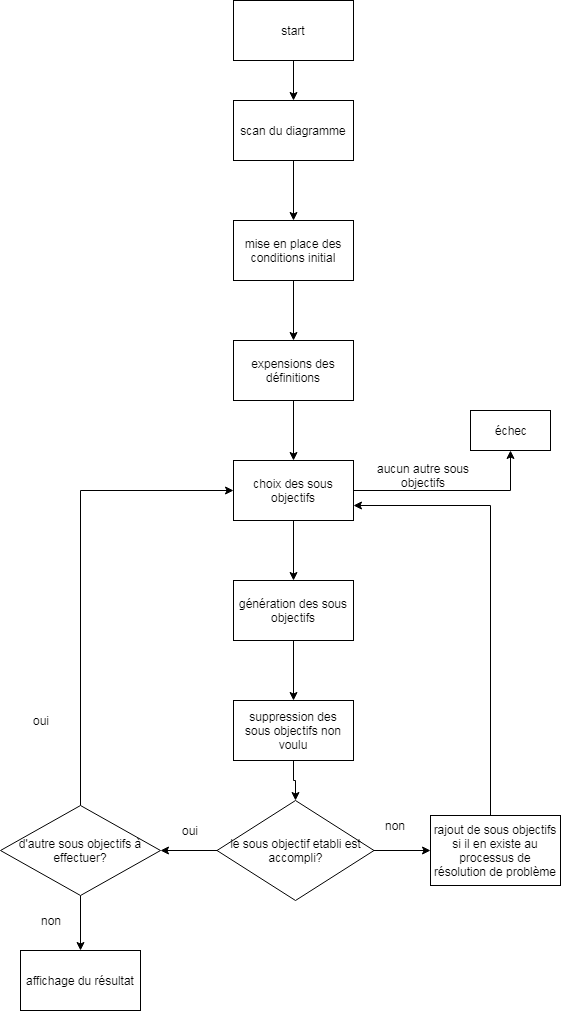

The diagram above was exported from draw.io. Its source (the exported page's mxGraphModel, read from the mxfile embedded in the PNG):
<mxGraphModel dx="2914" dy="1196" grid="1" gridSize="10" guides="1" tooltips="1" connect="1" arrows="1" fold="1" page="1" pageScale="1" pageWidth="827" pageHeight="1169" math="0" shadow="0">
  <root>
    <mxCell id="0" />
    <mxCell id="1" parent="0" />
    <mxCell id="L7A7L3C79VhQbelDBzDT-17" style="edgeStyle=orthogonalEdgeStyle;rounded=0;orthogonalLoop=1;jettySize=auto;html=1;" edge="1" parent="1" source="L7A7L3C79VhQbelDBzDT-1" target="L7A7L3C79VhQbelDBzDT-2">
      <mxGeometry relative="1" as="geometry" />
    </mxCell>
    <mxCell id="L7A7L3C79VhQbelDBzDT-1" value="mise en place des conditions initial" style="rounded=0;whiteSpace=wrap;html=1;" vertex="1" parent="1">
      <mxGeometry x="293" y="220" width="120" height="60" as="geometry" />
    </mxCell>
    <mxCell id="L7A7L3C79VhQbelDBzDT-18" style="edgeStyle=orthogonalEdgeStyle;rounded=0;orthogonalLoop=1;jettySize=auto;html=1;entryX=0.5;entryY=0;entryDx=0;entryDy=0;" edge="1" parent="1" source="L7A7L3C79VhQbelDBzDT-2" target="L7A7L3C79VhQbelDBzDT-3">
      <mxGeometry relative="1" as="geometry" />
    </mxCell>
    <mxCell id="L7A7L3C79VhQbelDBzDT-2" value="expensions des définitions" style="rounded=0;whiteSpace=wrap;html=1;" vertex="1" parent="1">
      <mxGeometry x="293" y="340" width="120" height="60" as="geometry" />
    </mxCell>
    <mxCell id="L7A7L3C79VhQbelDBzDT-19" style="edgeStyle=orthogonalEdgeStyle;rounded=0;orthogonalLoop=1;jettySize=auto;html=1;" edge="1" parent="1" source="L7A7L3C79VhQbelDBzDT-3" target="L7A7L3C79VhQbelDBzDT-4">
      <mxGeometry relative="1" as="geometry" />
    </mxCell>
    <mxCell id="L7A7L3C79VhQbelDBzDT-24" style="edgeStyle=orthogonalEdgeStyle;rounded=0;orthogonalLoop=1;jettySize=auto;html=1;" edge="1" parent="1" source="L7A7L3C79VhQbelDBzDT-3" target="L7A7L3C79VhQbelDBzDT-12">
      <mxGeometry relative="1" as="geometry" />
    </mxCell>
    <mxCell id="L7A7L3C79VhQbelDBzDT-3" value="choix des sous objectifs" style="rounded=0;whiteSpace=wrap;html=1;" vertex="1" parent="1">
      <mxGeometry x="293" y="460" width="120" height="60" as="geometry" />
    </mxCell>
    <mxCell id="L7A7L3C79VhQbelDBzDT-20" style="edgeStyle=orthogonalEdgeStyle;rounded=0;orthogonalLoop=1;jettySize=auto;html=1;" edge="1" parent="1" source="L7A7L3C79VhQbelDBzDT-4" target="L7A7L3C79VhQbelDBzDT-5">
      <mxGeometry relative="1" as="geometry" />
    </mxCell>
    <mxCell id="L7A7L3C79VhQbelDBzDT-4" value="génération des sous objectifs" style="rounded=0;whiteSpace=wrap;html=1;" vertex="1" parent="1">
      <mxGeometry x="293" y="580" width="120" height="60" as="geometry" />
    </mxCell>
    <mxCell id="L7A7L3C79VhQbelDBzDT-26" style="edgeStyle=orthogonalEdgeStyle;rounded=0;orthogonalLoop=1;jettySize=auto;html=1;" edge="1" parent="1" source="L7A7L3C79VhQbelDBzDT-5" target="L7A7L3C79VhQbelDBzDT-7">
      <mxGeometry relative="1" as="geometry" />
    </mxCell>
    <mxCell id="L7A7L3C79VhQbelDBzDT-5" value="suppression des sous objectifs non voulu" style="rounded=0;whiteSpace=wrap;html=1;" vertex="1" parent="1">
      <mxGeometry x="293" y="700" width="120" height="60" as="geometry" />
    </mxCell>
    <mxCell id="L7A7L3C79VhQbelDBzDT-16" style="edgeStyle=orthogonalEdgeStyle;rounded=0;orthogonalLoop=1;jettySize=auto;html=1;" edge="1" parent="1" source="L7A7L3C79VhQbelDBzDT-6" target="L7A7L3C79VhQbelDBzDT-1">
      <mxGeometry relative="1" as="geometry" />
    </mxCell>
    <mxCell id="L7A7L3C79VhQbelDBzDT-6" value="scan du diagramme" style="rounded=0;whiteSpace=wrap;html=1;" vertex="1" parent="1">
      <mxGeometry x="293" y="100" width="120" height="60" as="geometry" />
    </mxCell>
    <mxCell id="L7A7L3C79VhQbelDBzDT-21" style="edgeStyle=orthogonalEdgeStyle;rounded=0;orthogonalLoop=1;jettySize=auto;html=1;" edge="1" parent="1" source="L7A7L3C79VhQbelDBzDT-7" target="L7A7L3C79VhQbelDBzDT-8">
      <mxGeometry relative="1" as="geometry" />
    </mxCell>
    <mxCell id="L7A7L3C79VhQbelDBzDT-22" style="edgeStyle=orthogonalEdgeStyle;rounded=0;orthogonalLoop=1;jettySize=auto;html=1;entryX=0;entryY=0.5;entryDx=0;entryDy=0;" edge="1" parent="1" source="L7A7L3C79VhQbelDBzDT-7" target="L7A7L3C79VhQbelDBzDT-10">
      <mxGeometry relative="1" as="geometry" />
    </mxCell>
    <mxCell id="L7A7L3C79VhQbelDBzDT-7" value="le sous objectif etabli est accompli?" style="rhombus;whiteSpace=wrap;html=1;" vertex="1" parent="1">
      <mxGeometry x="276.5" y="800" width="157" height="100" as="geometry" />
    </mxCell>
    <mxCell id="L7A7L3C79VhQbelDBzDT-23" style="edgeStyle=orthogonalEdgeStyle;rounded=0;orthogonalLoop=1;jettySize=auto;html=1;entryX=0.5;entryY=0;entryDx=0;entryDy=0;" edge="1" parent="1" source="L7A7L3C79VhQbelDBzDT-8" target="L7A7L3C79VhQbelDBzDT-9">
      <mxGeometry relative="1" as="geometry" />
    </mxCell>
    <mxCell id="L7A7L3C79VhQbelDBzDT-30" style="edgeStyle=orthogonalEdgeStyle;rounded=0;orthogonalLoop=1;jettySize=auto;html=1;entryX=0;entryY=0.5;entryDx=0;entryDy=0;" edge="1" parent="1" source="L7A7L3C79VhQbelDBzDT-8" target="L7A7L3C79VhQbelDBzDT-3">
      <mxGeometry relative="1" as="geometry">
        <Array as="points">
          <mxPoint x="140" y="490" />
        </Array>
      </mxGeometry>
    </mxCell>
    <mxCell id="L7A7L3C79VhQbelDBzDT-8" value="d'autre sous objectifs à effectuer?" style="rhombus;whiteSpace=wrap;html=1;" vertex="1" parent="1">
      <mxGeometry x="60" y="805" width="160" height="90" as="geometry" />
    </mxCell>
    <mxCell id="L7A7L3C79VhQbelDBzDT-9" value="affichage du résultat" style="rounded=0;whiteSpace=wrap;html=1;" vertex="1" parent="1">
      <mxGeometry x="80" y="950" width="120" height="60" as="geometry" />
    </mxCell>
    <mxCell id="L7A7L3C79VhQbelDBzDT-25" style="edgeStyle=orthogonalEdgeStyle;rounded=0;orthogonalLoop=1;jettySize=auto;html=1;entryX=1;entryY=0.75;entryDx=0;entryDy=0;" edge="1" parent="1" source="L7A7L3C79VhQbelDBzDT-10" target="L7A7L3C79VhQbelDBzDT-3">
      <mxGeometry relative="1" as="geometry">
        <Array as="points">
          <mxPoint x="550" y="505" />
        </Array>
      </mxGeometry>
    </mxCell>
    <mxCell id="L7A7L3C79VhQbelDBzDT-10" value="rajout de sous objectifs si il en existe au processus de résolution de problème" style="rounded=0;whiteSpace=wrap;html=1;" vertex="1" parent="1">
      <mxGeometry x="490" y="815" width="130" height="70" as="geometry" />
    </mxCell>
    <mxCell id="L7A7L3C79VhQbelDBzDT-15" style="edgeStyle=orthogonalEdgeStyle;rounded=0;orthogonalLoop=1;jettySize=auto;html=1;" edge="1" parent="1" source="L7A7L3C79VhQbelDBzDT-11" target="L7A7L3C79VhQbelDBzDT-6">
      <mxGeometry relative="1" as="geometry" />
    </mxCell>
    <mxCell id="L7A7L3C79VhQbelDBzDT-11" value="start" style="rounded=0;whiteSpace=wrap;html=1;" vertex="1" parent="1">
      <mxGeometry x="293" width="120" height="60" as="geometry" />
    </mxCell>
    <mxCell id="L7A7L3C79VhQbelDBzDT-12" value="échec" style="rounded=0;whiteSpace=wrap;html=1;" vertex="1" parent="1">
      <mxGeometry x="530" y="410" width="80" height="40" as="geometry" />
    </mxCell>
    <mxCell id="L7A7L3C79VhQbelDBzDT-27" value="oui" style="text;html=1;strokeColor=none;fillColor=none;align=center;verticalAlign=middle;whiteSpace=wrap;rounded=0;" vertex="1" parent="1">
      <mxGeometry x="228.5" y="820" width="40" height="20" as="geometry" />
    </mxCell>
    <mxCell id="L7A7L3C79VhQbelDBzDT-28" value="non" style="text;html=1;strokeColor=none;fillColor=none;align=center;verticalAlign=middle;whiteSpace=wrap;rounded=0;" vertex="1" parent="1">
      <mxGeometry x="90" y="910" width="40" height="20" as="geometry" />
    </mxCell>
    <mxCell id="L7A7L3C79VhQbelDBzDT-29" value="non" style="text;html=1;strokeColor=none;fillColor=none;align=center;verticalAlign=middle;whiteSpace=wrap;rounded=0;" vertex="1" parent="1">
      <mxGeometry x="433.5" y="815" width="40" height="20" as="geometry" />
    </mxCell>
    <mxCell id="L7A7L3C79VhQbelDBzDT-31" value="oui" style="text;html=1;strokeColor=none;fillColor=none;align=center;verticalAlign=middle;whiteSpace=wrap;rounded=0;" vertex="1" parent="1">
      <mxGeometry x="80" y="710" width="40" height="20" as="geometry" />
    </mxCell>
    <mxCell id="L7A7L3C79VhQbelDBzDT-32" value="aucun autre sous objectifs" style="text;html=1;strokeColor=none;fillColor=none;align=center;verticalAlign=middle;whiteSpace=wrap;rounded=0;" vertex="1" parent="1">
      <mxGeometry x="413" y="460" width="140" height="30" as="geometry" />
    </mxCell>
  </root>
</mxGraphModel>